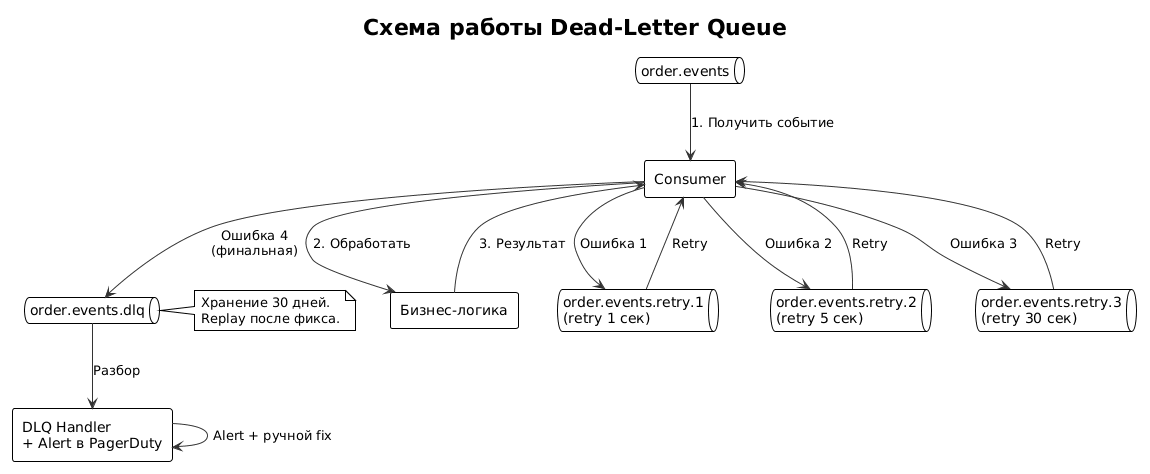

The diagram above was rendered by PlantUML. Its source (embedded in the PNG):
@startuml
!theme plain
title Схема работы Dead-Letter Queue

skinparam componentStyle rectangle
skinparam ArrowColor #333333

queue "order.events" as OE
component "Consumer" as C
component "Бизнес-логика" as BL
queue "order.events.retry.1\n(retry 1 сек)" as R1
queue "order.events.retry.2\n(retry 5 сек)" as R2
queue "order.events.retry.3\n(retry 30 сек)" as R3
queue "order.events.dlq" as DLQ
component "DLQ Handler\n+ Alert в PagerDuty" as DH

OE --> C : 1. Получить событие
C --> BL : 2. Обработать
BL --> C : 3. Результат

C --> R1 : Ошибка 1
R1 --> C : Retry
C --> R2 : Ошибка 2
R2 --> C : Retry
C --> R3 : Ошибка 3
R3 --> C : Retry
C --> DLQ : Ошибка 4\n(финальная)
DLQ --> DH : Разбор
DH --> DH : Alert + ручной fix

note right of DLQ
  Хранение 30 дней.
  Replay после фикса.
end note
@enduml